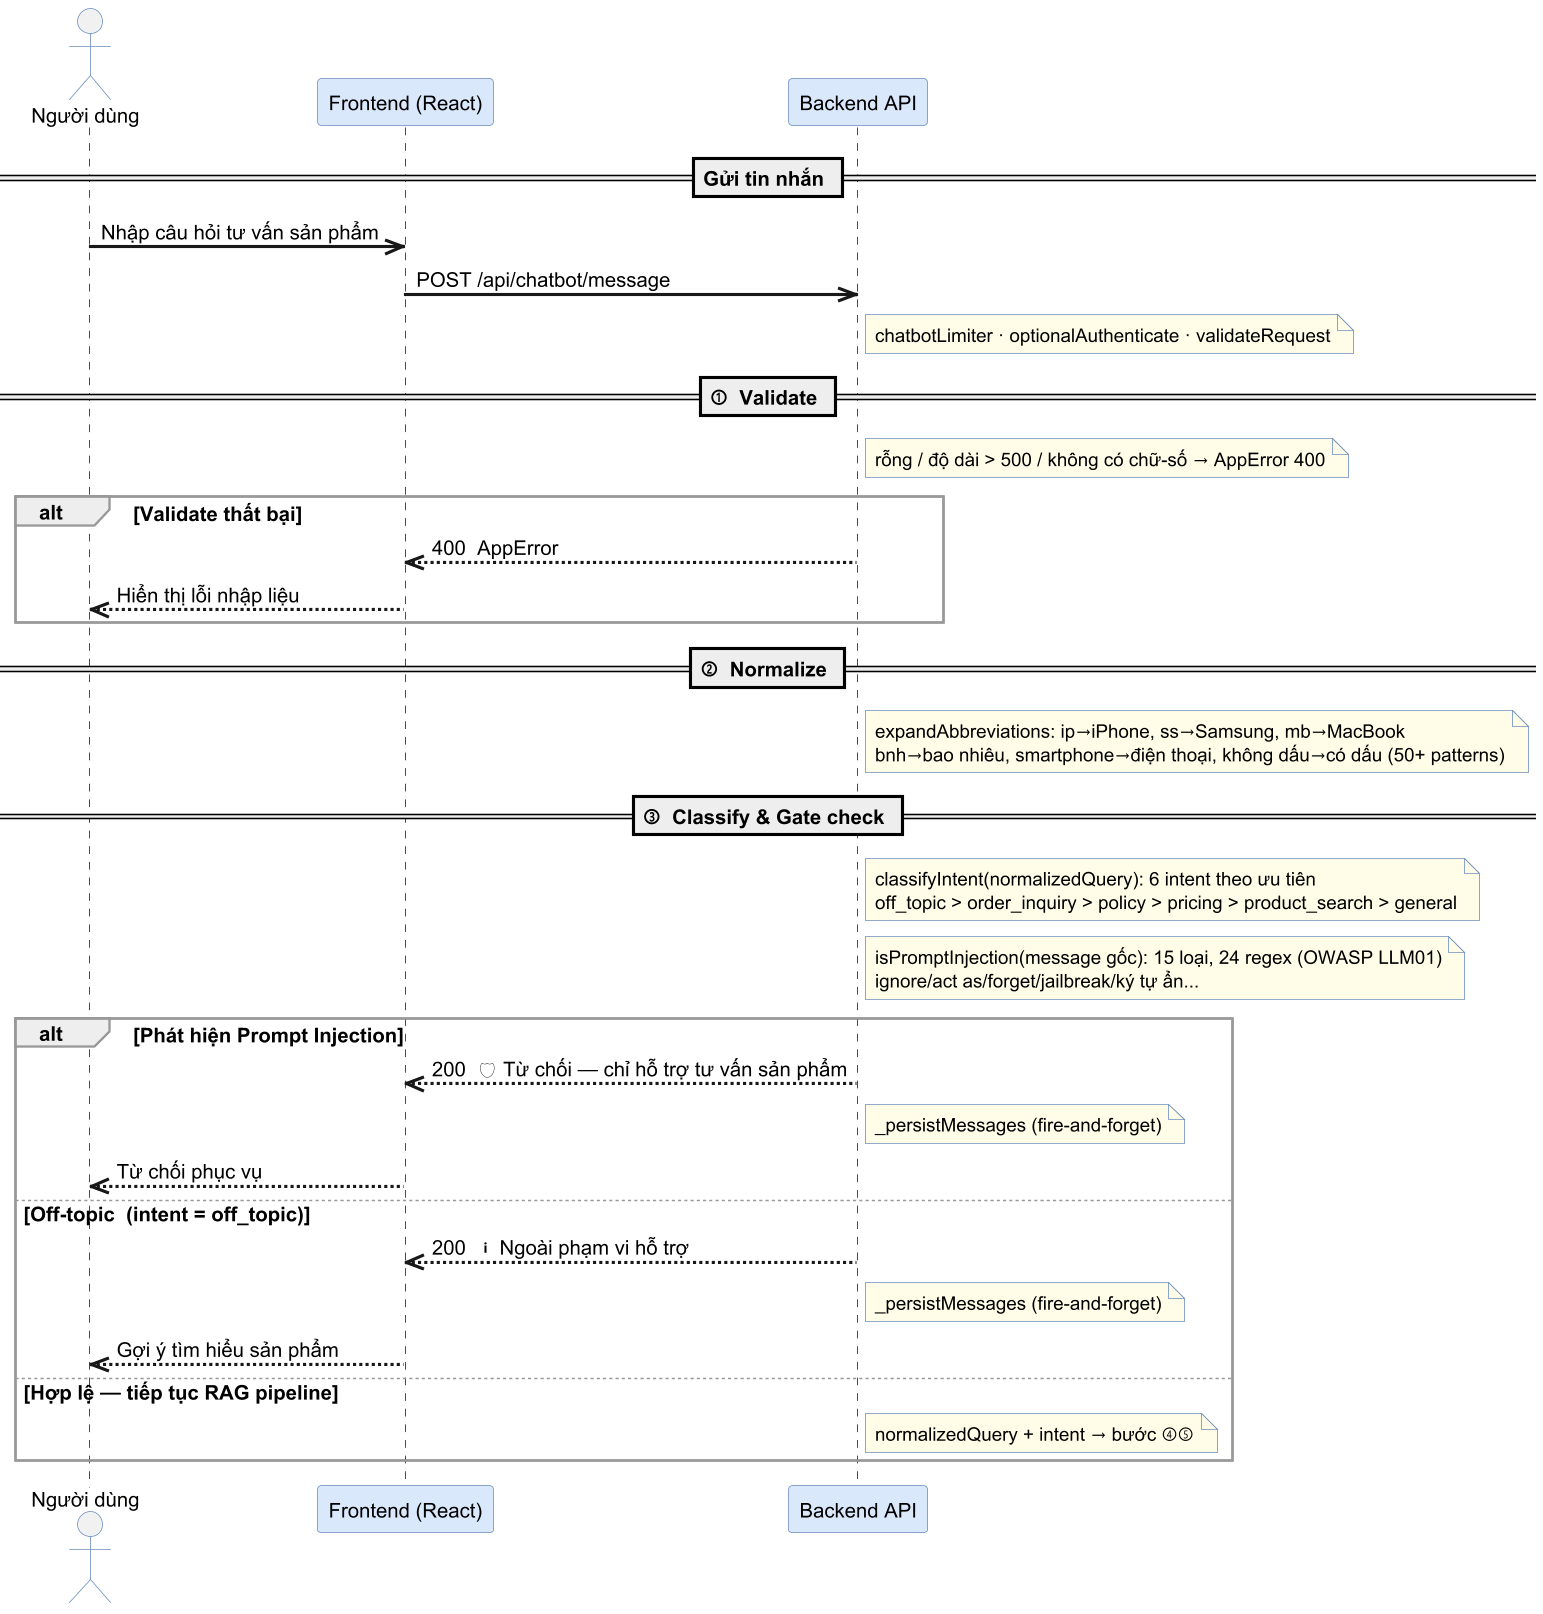

The diagram above was rendered by PlantUML. Its source (embedded in the PNG):
@startuml sequence-03a-chatbot-preprocess
' Sơ đồ sequence — Chatbot RAG (3a): Tiền xử lý & Gate check (§3.3a)
' Ground-truth: chatbot-service.js:259-314, ai-policy.js, ai-controller.js, ai/routes.js

skinparam backgroundColor #FFFFFF
skinparam shadowing false
skinparam dpi 150
skinparam sequenceArrowThickness 2
skinparam sequenceGroupBorderThickness 1.5
skinparam sequenceGroupBorderColor #999999
skinparam sequenceParticipant {
  BorderColor #6C8EBF
  BackgroundColor #DAE8FC
}
skinparam sequenceActor {
  BackgroundColor #f5f5f5
  BorderColor #6C8EBF
}
skinparam noteBorderColor #6C8EBF
skinparam noteBackgroundColor #fffde7
skinparam responseMessageBelowArrow true
skinparam defaultFontSize 13
skinparam noteFontSize 12
skinparam sequenceParticipantFontSize 13

actor "Người dùng" as User
participant "Frontend (React)" as FE
participant "Backend API" as API

== Gửi tin nhắn ==

User ->> FE : Nhập câu hỏi tư vấn sản phẩm
FE ->> API : POST /api/chatbot/message
note right of API: chatbotLimiter · optionalAuthenticate · validateRequest

== ①  Validate ==

note right of API: rỗng / độ dài > 500 / không có chữ-số → AppError 400

alt Validate thất bại
  API -->> FE : 400  AppError
  FE -->> User : Hiển thị lỗi nhập liệu
end

== ②  Normalize ==

note right of API
  expandAbbreviations: ip→iPhone, ss→Samsung, mb→MacBook
  bnh→bao nhiêu, smartphone→điện thoại, không dấu→có dấu (50+ patterns)
end note

== ③  Classify & Gate check ==

note right of API
  classifyIntent(normalizedQuery): 6 intent theo ưu tiên
  off_topic > order_inquiry > policy > pricing > product_search > general
end note

note right of API
  isPromptInjection(message gốc): 15 loại, 24 regex (OWASP LLM01)
  ignore/act as/forget/jailbreak/ký tự ẩn...
end note

alt Phát hiện Prompt Injection
  API -->> FE : 200  🛡 Từ chối — chỉ hỗ trợ tư vấn sản phẩm
  note right of API: _persistMessages (fire-and-forget)
  FE -->> User : Từ chối phục vụ
else Off-topic  (intent = off_topic)
  API -->> FE : 200  ℹ Ngoài phạm vi hỗ trợ
  note right of API: _persistMessages (fire-and-forget)
  FE -->> User : Gợi ý tìm hiểu sản phẩm
else Hợp lệ — tiếp tục RAG pipeline
  note right of API: normalizedQuery + intent → bước ④⑤
end

@enduml